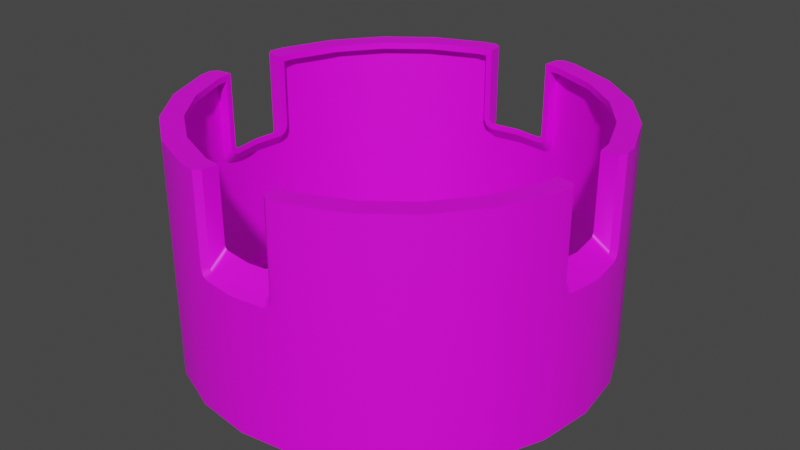 # Source: stage3interstage.blend  (saved by Blender 3.3.6; exported with 4.5.12 LTS)
import bpy
from mathutils import Matrix  # noqa: F401  (used for matrix-valued properties, if any)

bpy.ops.wm.read_factory_settings(use_empty=True)
scene = bpy.context.scene
scene.name = 'Scene'

# ---- collections
col_collection = bpy.data.collections.new('Collection'); scene.collection.children.link(col_collection)

# ---- images (referenced by path relative to the original .blend; pixels are not part of the script)
import os
ASSET_DIR = os.environ.get("B2B_ASSET_DIR", "")  # directory of the original .blend (textures are referenced by path, not embedded)
HERE = os.path.dirname(os.path.abspath(__file__))  # packed textures are extracted next to this script under _unpacked/

def load_image(name, relpath, width, height, colorspace="sRGB"):
    """Load a texture the original file referenced (path relative to the .blend, or extracted next to this script)."""
    p = next((c for c in (os.path.join(HERE, relpath), os.path.join(ASSET_DIR, relpath)) if relpath and os.path.exists(c)), "")
    if p:
        img = bpy.data.images.load(p, check_existing=True)
        img.name = name
    else:  # same state as the original file: an image datablock whose file is absent (Cycles renders it pink)
        img = bpy.data.images.new(name, width, height)
        img.source = "FILE"
        img.filepath = "//" + (relpath or name)
    img.colorspace_settings.name = colorspace
    return img
img_a1_psd = load_image('a1.psd', 'a1.psd', 1024, 1024, 'sRGB')

# ---- materials (node trees are filled in below, after node groups)
mat_m = bpy.data.materials.new('m')
mat_m.roughness = 0.5

# ---- node groups
ng_auto_smooth = bpy.data.node_groups.new('Auto Smooth', 'GeometryNodeTree')
_s = ng_auto_smooth.interface.new_socket(name='Geometry', in_out='OUTPUT', socket_type='NodeSocketGeometry')
_s = ng_auto_smooth.interface.new_socket(name='Geometry', in_out='INPUT', socket_type='NodeSocketGeometry')
_s = ng_auto_smooth.interface.new_socket(name='Angle', in_out='INPUT', socket_type='NodeSocketFloat')
_s.subtype = 'ANGLE'
_s.min_value = 0.0
_s.max_value = 3.142
ng_auto_smooth.is_modifier = True
_N = ng_auto_smooth.nodes; _L = ng_auto_smooth.links
n0 = _N.new('NodeGroupOutput'); n0.name = 'Group Output'; n0.location = (480, -100)
n1 = _N.new('NodeGroupInput'); n1.name = 'Group Input'; n1.location = (-420, -300)
n2 = _N.new('NodeGroupInput'); n2.name = 'Group Input.001'; n2.location = (-60, -100)
n3 = _N.new('GeometryNodeSetShadeSmooth'); n3.name = 'Set Shade Smooth'; n3.location = (120, -100)
n3.domain = 'EDGE'
n4 = _N.new('GeometryNodeSetShadeSmooth'); n4.name = 'Set Shade Smooth.001'; n4.location = (300, -100)
n5 = _N.new('GeometryNodeInputMeshEdgeAngle'); n5.name = 'Edge Angle'; n5.location = (-420, -220)
n6 = _N.new('GeometryNodeInputEdgeSmooth'); n6.name = 'Is Edge Smooth'; n6.location = (-60, -160)
n7 = _N.new('GeometryNodeInputShadeSmooth'); n7.name = 'Is Face Smooth'; n7.location = (-240, -340)
n8 = _N.new('FunctionNodeBooleanMath'); n8.name = 'Boolean Math'; n8.location = (-60, -220)
n9 = _N.new('FunctionNodeCompare'); n9.name = 'Compare'; n9.location = (-240, -180)
n9.operation = 'LESS_EQUAL'
_L.new(n5.outputs[0], n9.inputs[0])
_L.new(n4.outputs[0], n0.inputs[0])
_L.new(n1.outputs[1], n9.inputs[1])
_L.new(n9.outputs[0], n8.inputs[0])
_L.new(n7.outputs[0], n8.inputs[1])
_L.new(n2.outputs[0], n3.inputs[0])
_L.new(n6.outputs[0], n3.inputs[1])
_L.new(n3.outputs[0], n4.inputs[0])
_L.new(n8.outputs[0], n3.inputs[2])
n0.is_active_output = True

# ---- material node trees
mat_m.use_nodes = True; mat_m.node_tree.nodes.clear()
_N = mat_m.node_tree.nodes; _L = mat_m.node_tree.links
n0 = _N.new('ShaderNodeBsdfPrincipled'); n0.name = 'Principled BSDF'; n0.location = (10, 300)
n0.distribution = 'GGX'
n0.subsurface_method = 'RANDOM_WALK_SKIN'
n0.inputs[3].default_value = 1.45
n0.inputs[27].default_value = (0.0, 0.0, 0.0, 1.0)
n0.inputs[28].default_value = 1.0
n1 = _N.new('ShaderNodeOutputMaterial'); n1.name = 'Material Output'; n1.location = (300, 300)
n2 = _N.new('ShaderNodeNormalMap'); n2.name = 'Normal Map'; n2.location = (-300, -300)
n2.label = 'Normal/Map'
n2.inputs[0].default_value = 0.0
n3 = _N.new('ShaderNodeTexImage'); n3.name = 'Image Texture'; n3.location = (-300, 600)
n3.image = img_a1_psd
_L.new(n0.outputs[0], n1.inputs[0])
_L.new(n2.outputs[0], n0.inputs[5])
_L.new(n3.outputs[0], n0.inputs[0])
n1.is_active_output = True

# ---- world
world_world = bpy.data.worlds.new('World'); scene.world = world_world
world_world.use_nodes = True; world_world.node_tree.nodes.clear()
_N = world_world.node_tree.nodes; _L = world_world.node_tree.links
n0 = _N.new('ShaderNodeOutputWorld'); n0.name = 'World Output'; n0.location = (300, 300)
n1 = _N.new('ShaderNodeBackground'); n1.name = 'Background'; n1.location = (10, 300)
n1.inputs[0].default_value = (0.05088, 0.05088, 0.05088, 1.0)
_L.new(n1.outputs[0], n0.inputs[0])
n0.is_active_output = True
world_world.color = (0.05088, 0.05088, 0.05088)
world_world.use_sun_shadow = False
world_world.sun_shadow_jitter_overblur = 0.0

# ---- meshes
me_cylinder = bpy.data.meshes.new('Cylinder')
me_cylinder.from_pydata([(0.7947, 0.7947, -0.65), (0.8839, -0.8839, -0.6875), (1.028, -0.5937, 0.65), (1.028, -0.5938, -0.65), (1.147, -0.3073, 0.65), (1.147, -0.3073, -0.65), (1.086, 0.2909, 0.65), (1.086, 0.2909, -0.65), (0.9733, 0.562, 0.65), (0.9733, 0.562, -0.65), (0.7947, 0.7947, 0.65), (0.9733, -0.562, 0.65), (0.9733, -0.562, -0.65), (1.086, -0.2909, 0.65), (1.086, -0.2909, -0.65), (1.124, -1.907e-07, -0.65), (1.207, 0.3235, 0.6875), (1.207, 0.3235, -0.6875), (1.083, 0.625, 0.6875), (1.083, 0.625, -0.6875), (0.8839, 0.8839, 0.6875), (0.8839, 0.8839, -0.6875), (1.083, -0.625, 0.6875), (1.083, -0.625, -0.6875), (1.207, -0.3235, 0.6875), (1.207, -0.3235, -0.6875), (1.25, -2.086e-07, -0.6875), (1.086, 0.2909, 0.6875), (1.086, 0.2909, -0.6875), (0.9733, 0.562, 0.6875), (0.9733, 0.562, -0.6875), (0.7947, 0.7947, -0.6875), (0.7947, -0.7947, 0.6875), (0.9733, -0.562, 0.6875), (0.9733, -0.562, -0.6875), (1.086, -0.2909, 0.6875), (1.086, -0.2909, -0.6875), (1.124, -2.086e-07, -0.6875), (0.8397, 0.8397, -0.65), (1.028, 0.5937, -0.65), (1.028, 0.5938, 0.65), (1.147, 0.3073, -0.65), (1.147, 0.3073, 0.65), (1.218, -0.2426, 0.6875), (1.225, -0.193, 0.1125), (1.083, 0.625, -2.98e-07), (1.207, 0.3235, -1.543e-07), (1.22, 0.2281, 0.1271), (1.191, -0.2055, 0.6875), (1.191, 0.2055, 0.6875), (1.218, 0.2426, 0.6875), (1.25, 1.729e-07, 0.1125), (1.218, 1.878e-07, 0.1437), (1.191, -0.2055, 0.1687), (1.218, -0.2426, 0.1625), (1.195, -0.1807, 0.1438), (1.192, -0.1983, 0.1511), (1.22, -0.2281, 0.1271), (1.195, 0.1807, 0.1437), (1.225, 0.193, 0.1125), (1.191, 0.2055, 0.1687), (1.218, 0.2426, 0.1625), (1.192, 0.1983, 0.1511), (1.083, -0.625, 2.98e-07), (1.207, -0.3235, 1.543e-07), (1.25, 1.192e-07, -5.684e-14), (1.102, 0.1685, 0.2199), (1.098, -0.1933, 0.2449), (1.124, -1.907e-07, 0.2199), (1.098, 0.1933, 0.2449), (1.186, -1.907e-07, -0.65), (1.147, 0.3073, -1.788e-07), (1.028, -0.5937, 2.98e-07), (1.147, -0.3073, 1.788e-07), (0.8397, 0.8397, -3.576e-07), (1.028, 0.5938, -2.98e-07), (1.186, -1.907e-07, -1.788e-07), (1.099, 0.186, 0.2273), (1.098, 0.1933, 0.6875), (1.102, -0.1685, 0.2199), (1.099, -0.186, 0.2273), (1.098, -0.1933, 0.6875), (1.094, -0.2305, 0.65), (1.094, -0.2298, 0.2376), (1.096, -0.2123, 0.2007), (1.101, -0.1757, 0.1832), (1.094, 0.2298, 0.2376), (1.124, -2.24e-07, 0.1824), (1.101, 0.1757, 0.1832), (1.096, 0.2123, 0.2007), (1.094, 0.2305, 0.65), (1.156, -0.238, 0.1614), (1.163, 0.1839, 0.107), (1.156, 0.238, 0.1614), (1.158, 0.2205, 0.1245), (1.158, -0.2205, 0.1245), (1.163, -0.1839, 0.107), (1.186, -1.907e-07, 0.1063), (1.155, 0.2386, 0.65), (1.155, -0.2386, 0.65), (0.8397, -0.8397, 0.65), (0.8839, -0.8839, 4.215e-07), (-0.8397, -0.8397, 0.65), (-1.028, 0.5937, 0.65), (-1.028, 0.5938, -0.65), (-1.147, 0.3073, 0.65), (-1.147, 0.3073, -0.65), (-1.086, -0.2909, 0.65), (-1.086, -0.2909, -0.65), (-0.9733, -0.562, 0.65), (-0.9733, -0.562, -0.65), (-0.7947, -0.7947, 0.65), (-0.9733, 0.562, 0.65), (-0.9733, 0.562, -0.65), (-1.086, 0.2909, 0.65), (-1.086, 0.2909, -0.65), (-1.124, 9.248e-08, -0.65), (-1.207, -0.3235, 0.6875), (-1.207, -0.3235, -0.6875), (-1.083, -0.625, 0.6875), (-1.083, -0.625, -0.6875), (-0.8839, -0.8839, 0.6875), (-1.083, 0.625, 0.6875), (-1.083, 0.625, -0.6875), (-1.207, 0.3235, 0.6875), (-1.207, 0.3235, -0.6875), (-1.25, 9.934e-08, -0.6875), (-1.086, -0.2909, 0.6875), (-1.086, -0.2909, -0.6875), (-0.9733, -0.562, 0.6875), (-0.9733, -0.562, -0.6875), (-0.7947, -0.7947, 0.6875), (-0.7947, 0.7947, -0.6875), (-0.9733, 0.562, 0.6875), (-0.9733, 0.562, -0.6875), (-1.086, 0.2909, 0.6875), (-1.086, 0.2909, -0.6875), (-1.124, 1.104e-07, -0.6875), (-0.8397, -0.8397, -0.65), (-1.028, -0.5937, -0.65), (-1.028, -0.5938, 0.65), (-1.147, -0.3073, -0.65), (-1.147, -0.3073, 0.65), (-1.218, 0.2426, 0.6875), (-0.8839, -0.8839, -4.215e-07), (-1.225, 0.193, 0.1125), (-1.083, -0.625, -2.98e-07), (-1.207, -0.3235, -1.543e-07), (-1.22, -0.2281, 0.1271), (-1.191, 0.2055, 0.6875), (-1.191, -0.2055, 0.6875), (-1.218, -0.2426, 0.6875), (-1.25, -2.821e-07, 0.1125), (-1.218, -2.943e-07, 0.1437), (-1.191, 0.2055, 0.1687), (-1.218, 0.2426, 0.1625), (-1.195, 0.1807, 0.1438), (-1.192, 0.1983, 0.1511), (-1.22, 0.2281, 0.1271), (-1.195, -0.1807, 0.1437), (-1.225, -0.193, 0.1125), (-1.191, -0.2055, 0.1687), (-1.218, -0.2426, 0.1625), (-1.192, -0.1983, 0.1511), (-1.083, 0.625, 2.98e-07), (-1.207, 0.3235, 1.543e-07), (-1.25, -2.285e-07, -5.684e-14), (-1.102, -0.1685, 0.2199), (-1.098, 0.1933, 0.2449), (-1.124, 9.248e-08, 0.2199), (-1.098, -0.1933, 0.2449), (-1.186, 8.701e-08, -0.65), (-1.147, -0.3073, -1.788e-07), (-1.028, 0.5937, 2.98e-07), (-1.147, 0.3073, 1.788e-07), (-1.028, -0.5938, -2.98e-07), (-1.186, 8.701e-08, -1.788e-07), (-1.099, -0.186, 0.2273), (-1.098, -0.1933, 0.6875), (-1.102, 0.1685, 0.2199), (-1.099, 0.186, 0.2273), (-1.098, 0.1933, 0.6875), (-1.094, 0.2305, 0.65), (-1.094, 0.2298, 0.2376), (-1.096, 0.2123, 0.2007), (-1.101, 0.1757, 0.1832), (-1.094, -0.2298, 0.2376), (-1.124, 1.258e-07, 0.1824), (-1.101, -0.1757, 0.1832), (-1.096, -0.2123, 0.2007), (-1.094, -0.2305, 0.65), (-1.156, 0.238, 0.1614), (-1.163, -0.1839, 0.107), (-1.156, -0.238, 0.1614), (-1.158, -0.2205, 0.1245), (-1.158, 0.2205, 0.1245), (-1.163, 0.1839, 0.107), (-1.186, 8.701e-08, 0.1063), (-1.155, -0.2386, 0.65), (-1.155, 0.2386, 0.65), (-0.8397, 0.8397, 0.65), (-0.8839, 0.8839, 4.215e-07), (-0.7947, 0.7947, -0.65), (0.5937, 1.028, 0.65), (0.5938, 1.028, -0.65), (0.3073, 1.147, 0.65), (0.3073, 1.147, -0.65), (-0.2909, 1.086, 0.65), (-0.2909, 1.086, -0.65), (-0.562, 0.9733, 0.65), (-0.562, 0.9733, -0.65), (-0.7947, 0.7947, 0.65), (0.562, 0.9733, 0.65), (0.562, 0.9733, -0.65), (0.2909, 1.086, 0.65), (0.2909, 1.086, -0.65), (1.192e-07, 1.124, -0.65), (-0.3235, 1.207, 0.6875), (-0.3235, 1.207, -0.6875), (-0.625, 1.083, 0.6875), (-0.625, 1.083, -0.6875), (-0.8839, 0.8839, 0.6875), (-0.8839, 0.8839, -0.6875), (0.625, 1.083, 0.6875), (0.625, 1.083, -0.6875), (0.3235, 1.207, 0.6875), (0.3235, 1.207, -0.6875), (1.192e-07, 1.25, -0.6875), (-0.2909, 1.086, 0.6875), (-0.2909, 1.086, -0.6875), (-0.562, 0.9733, 0.6875), (-0.562, 0.9733, -0.6875), (-0.7947, 0.7947, 0.6875), (0.7947, 0.7947, 0.6875), (0.562, 0.9733, 0.6875), (0.562, 0.9733, -0.6875), (0.2909, 1.086, 0.6875), (0.2909, 1.086, -0.6875), (1.192e-07, 1.124, -0.6875), (-0.8397, 0.8397, -0.65), (-0.5937, 1.028, -0.65), (-0.5938, 1.028, 0.65), (-0.3073, 1.147, -0.65), (-0.3073, 1.147, 0.65), (0.2426, 1.218, 0.6875), (0.193, 1.225, 0.1125), (-0.625, 1.083, -2.98e-07), (-0.3235, 1.207, -1.543e-07), (-0.2281, 1.22, 0.1271), (0.2055, 1.191, 0.6875), (-0.2055, 1.191, 0.6875), (-0.2426, 1.218, 0.6875), (-2.384e-07, 1.25, 0.1125), (-2.384e-07, 1.218, 0.1437), (0.2055, 1.191, 0.1687), (0.2426, 1.218, 0.1625), (0.1807, 1.195, 0.1438), (0.1983, 1.192, 0.1511), (0.2281, 1.22, 0.1271), (-0.1807, 1.195, 0.1437), (-0.193, 1.225, 0.1125), (-0.2055, 1.191, 0.1687), (-0.2426, 1.218, 0.1625), (-0.1983, 1.192, 0.1511), (0.625, 1.083, 2.98e-07), (0.3235, 1.207, 1.543e-07), (-1.192e-07, 1.25, -5.684e-14), (-0.1685, 1.102, 0.2199), (0.1933, 1.098, 0.2449), (1.192e-07, 1.124, 0.2199), (-0.1933, 1.098, 0.2449), (1.192e-07, 1.186, -0.65), (-0.3073, 1.147, -1.788e-07), (0.5937, 1.028, 2.98e-07), (0.3073, 1.147, 1.788e-07), (-0.8397, 0.8397, -3.576e-07), (-0.5938, 1.028, -2.98e-07), (1.192e-07, 1.186, -1.788e-07), (-0.186, 1.099, 0.2273), (-0.1933, 1.098, 0.6875), (0.1685, 1.102, 0.2199), (0.186, 1.099, 0.2273), (0.1933, 1.098, 0.6875), (0.2305, 1.094, 0.65), (0.2298, 1.094, 0.2376), (0.2123, 1.096, 0.2007), (0.1757, 1.101, 0.1832), (-0.2298, 1.094, 0.2376), (1.192e-07, 1.124, 0.1824), (-0.1757, 1.101, 0.1832), (-0.2123, 1.096, 0.2007), (-0.2305, 1.094, 0.65), (0.238, 1.156, 0.1614), (-0.1839, 1.163, 0.107), (-0.238, 1.156, 0.1614), (-0.2205, 1.158, 0.1245), (0.2205, 1.158, 0.1245), (0.1839, 1.163, 0.107), (1.192e-07, 1.186, 0.1063), (-0.2386, 1.155, 0.65), (0.2386, 1.155, 0.65), (0.8397, 0.8397, 0.65), (0.8839, 0.8839, 4.215e-07), (0.7947, -0.7947, -0.65), (-0.8839, -0.8839, -0.6875), (-0.5937, -1.028, 0.65), (-0.5937, -1.028, -0.65), (-0.3073, -1.147, 0.65), (-0.3073, -1.147, -0.65), (0.2909, -1.086, 0.65), (0.2909, -1.086, -0.65), (0.562, -0.9733, 0.65), (0.562, -0.9733, -0.65), (0.7947, -0.7947, 0.65), (-0.7947, -0.7947, -0.65), (-0.562, -0.9733, 0.65), (-0.562, -0.9733, -0.65), (-0.2909, -1.086, 0.65), (-0.2909, -1.086, -0.65), (0.0, -1.124, -0.65), (0.3235, -1.207, 0.6875), (0.3235, -1.207, -0.6875), (0.625, -1.083, 0.6875), (0.625, -1.083, -0.6875), (0.8839, -0.8839, 0.6875), (-0.625, -1.083, 0.6875), (-0.625, -1.083, -0.6875), (-0.3235, -1.207, 0.6875), (-0.3235, -1.207, -0.6875), (0.0, -1.25, -0.6875), (0.2909, -1.086, 0.6875), (0.2909, -1.086, -0.6875), (0.562, -0.9733, 0.6875), (0.562, -0.9733, -0.6875), (0.7947, -0.7947, -0.6875), (-0.7947, -0.7947, -0.6875), (-0.562, -0.9733, 0.6875), (-0.562, -0.9733, -0.6875), (-0.2909, -1.086, 0.6875), (-0.2909, -1.086, -0.6875), (-1.192e-07, -1.124, -0.6875), (0.8397, -0.8397, -0.65), (0.5938, -1.028, -0.65), (0.5938, -1.028, 0.65), (0.3073, -1.147, -0.65), (0.3073, -1.147, 0.65), (-0.2426, -1.218, 0.6875), (-0.193, -1.225, 0.1125), (0.625, -1.083, -2.98e-07), (0.3235, -1.207, -1.543e-07), (0.2281, -1.22, 0.1271), (-0.2055, -1.191, 0.6875), (0.2055, -1.191, 0.6875), (0.2426, -1.218, 0.6875), (3.576e-07, -1.25, 0.1125), (3.576e-07, -1.218, 0.1437), (-0.2055, -1.191, 0.1687), (-0.2426, -1.218, 0.1625), (-0.1807, -1.195, 0.1438), (-0.1983, -1.192, 0.1511), (-0.2281, -1.22, 0.1271), (0.1807, -1.195, 0.1437), (0.193, -1.225, 0.1125), (0.2055, -1.191, 0.1687), (0.2426, -1.218, 0.1625), (0.1983, -1.192, 0.1511), (-0.625, -1.083, 2.98e-07), (-0.3235, -1.207, 1.543e-07), (2.384e-07, -1.25, -5.684e-14), (0.1685, -1.102, 0.2376), (-0.1933, -1.098, 0.2626), (0.0, -1.124, 0.2376), (0.1933, -1.098, 0.2626), (0.0, -1.186, -0.65), (0.3073, -1.147, -1.788e-07), (-0.5937, -1.028, 2.98e-07), (-0.3073, -1.147, 1.788e-07), (0.8397, -0.8397, -3.576e-07), (0.5938, -1.028, -2.98e-07), (0.0, -1.186, -1.788e-07), (0.186, -1.099, 0.2449), (0.1933, -1.098, 0.6875), (-0.1685, -1.102, 0.2376), (-0.186, -1.099, 0.2449), (-0.1933, -1.098, 0.6875), (-0.2305, -1.094, 0.65), (-0.2298, -1.094, 0.2552), (-0.2123, -1.096, 0.2184), (-0.1757, -1.101, 0.2008), (0.2298, -1.094, 0.2552), (-1.192e-07, -1.124, 0.2001), (0.1757, -1.101, 0.2008), (0.2123, -1.096, 0.2184), (0.2305, -1.094, 0.65), (-0.238, -1.156, 0.1614), (0.1839, -1.163, 0.107), (0.238, -1.156, 0.1614), (0.2205, -1.158, 0.1245), (-0.2205, -1.158, 0.1245), (-0.1839, -1.163, 0.107), (0.0, -1.186, 0.1063), (0.2386, -1.155, 0.65), (-0.2386, -1.155, 0.65), (-0.8397, -0.8397, 3.576e-07)], [], [(72, 73, 5, 3), (377, 72, 3, 341), (75, 74, 38, 39), (11, 13, 4, 2), (8, 10, 301, 40), (14, 12, 3, 5), (0, 9, 39, 38), (313, 11, 2, 100), (6, 8, 40, 42), (12, 303, 341, 3), (9, 7, 41, 39), (71, 75, 39, 41), (32, 33, 11, 313), (27, 29, 8, 6), (34, 334, 303, 12), (30, 28, 7, 9), (33, 35, 13, 11), (29, 233, 10, 8), (36, 34, 12, 14), (31, 30, 9, 0), (37, 36, 14, 15), (37, 28, 17, 26), (29, 27, 16, 18), (28, 30, 19, 17), (233, 29, 18, 20), (30, 31, 21, 19), (33, 32, 324, 22), (334, 34, 23, 1), (35, 33, 22, 24), (34, 36, 25, 23), (36, 37, 26, 25), (45, 18, 16, 46), (28, 37, 15, 7), (302, 20, 18, 45), (63, 22, 324, 101), (64, 24, 22, 63), (23, 63, 101, 1), (51, 65, 46, 16, 50, 61, 47, 59), (64, 65, 51, 44, 57, 54, 43, 24), (25, 64, 63, 23), (66, 58, 62, 77), (60, 49, 78, 69), (56, 53, 54, 57), (55, 56, 57, 44), (62, 58, 59, 47), (60, 62, 47, 61), (53, 48, 43, 54), (52, 55, 44, 51), (49, 60, 61, 50), (58, 52, 51, 59), (79, 55, 52, 68), (21, 302, 45, 19), (19, 45, 46, 17), (26, 65, 64, 25), (17, 46, 65, 26), (77, 62, 60, 69), (80, 56, 55, 79), (67, 53, 56, 80), (68, 52, 58, 66), (67, 81, 48, 53), (15, 14, 5, 70), (15, 70, 41, 7), (42, 40, 75, 71), (40, 301, 74, 75), (100, 2, 72, 377), (2, 4, 73, 72), (70, 76, 71, 41), (73, 76, 70, 5), (97, 87, 88, 92), (93, 86, 90, 98), (92, 88, 89, 94), (91, 83, 84, 95), (84, 85, 96, 95), (94, 89, 86, 93), (85, 87, 97, 96), (68, 66, 88, 87), (67, 80, 84, 83), (81, 67, 83, 82), (66, 77, 89, 88), (77, 69, 86, 89), (80, 79, 85, 84), (69, 78, 90, 86), (79, 68, 87, 85), (91, 99, 82, 83), (76, 73, 95, 96, 97), (71, 76, 97, 92, 94), (93, 98, 42, 71, 94), (95, 73, 4, 99, 91), (42, 98, 90, 6), (4, 13, 82, 99), (13, 35, 81, 82), (6, 90, 78, 27), (49, 50, 16, 27, 78), (35, 24, 43, 48, 81), (173, 174, 106, 104), (275, 173, 104, 239), (175, 403, 138, 139), (112, 114, 105, 103), (109, 111, 102, 140), (115, 113, 104, 106), (314, 110, 139, 138), (211, 112, 103, 200), (107, 109, 140, 142), (113, 202, 239, 104), (110, 108, 141, 139), (172, 175, 139, 141), (232, 133, 112, 211), (127, 129, 109, 107), (134, 132, 202, 113), (130, 128, 108, 110), (133, 135, 114, 112), (129, 131, 111, 109), (136, 134, 113, 115), (335, 130, 110, 314), (137, 136, 115, 116), (137, 128, 118, 126), (129, 127, 117, 119), (128, 130, 120, 118), (131, 129, 119, 121), (130, 335, 304, 120), (133, 232, 221, 122), (132, 134, 123, 222), (135, 133, 122, 124), (134, 136, 125, 123), (136, 137, 126, 125), (146, 119, 117, 147), (128, 137, 116, 108), (144, 121, 119, 146), (164, 122, 221, 201), (165, 124, 122, 164), (123, 164, 201, 222), (152, 166, 147, 117, 151, 162, 148, 160), (165, 166, 152, 145, 158, 155, 143, 124), (125, 165, 164, 123), (167, 159, 163, 177), (161, 150, 178, 170), (157, 154, 155, 158), (156, 157, 158, 145), (163, 159, 160, 148), (161, 163, 148, 162), (154, 149, 143, 155), (153, 156, 145, 152), (150, 161, 162, 151), (159, 153, 152, 160), (179, 156, 153, 169), (304, 144, 146, 120), (120, 146, 147, 118), (126, 166, 165, 125), (118, 147, 166, 126), (177, 163, 161, 170), (180, 157, 156, 179), (168, 154, 157, 180), (169, 153, 159, 167), (168, 181, 149, 154), (116, 115, 106, 171), (116, 171, 141, 108), (142, 140, 175, 172), (140, 102, 403, 175), (200, 103, 173, 275), (103, 105, 174, 173), (171, 176, 172, 141), (174, 176, 171, 106), (197, 187, 188, 192), (193, 186, 190, 198), (192, 188, 189, 194), (191, 183, 184, 195), (184, 185, 196, 195), (194, 189, 186, 193), (185, 187, 197, 196), (169, 167, 188, 187), (168, 180, 184, 183), (181, 168, 183, 182), (167, 177, 189, 188), (177, 170, 186, 189), (180, 179, 185, 184), (170, 178, 190, 186), (179, 169, 187, 185), (191, 199, 182, 183), (176, 174, 195, 196, 197), (172, 176, 197, 192, 194), (193, 198, 142, 172, 194), (195, 174, 105, 199, 191), (142, 198, 190, 107), (105, 114, 182, 199), (114, 135, 181, 182), (107, 190, 178, 127), (150, 151, 117, 127, 178), (135, 124, 143, 149, 181), (273, 274, 206, 204), (74, 273, 204, 38), (276, 275, 239, 240), (212, 214, 205, 203), (209, 211, 200, 241), (215, 213, 204, 206), (202, 210, 240, 239), (10, 212, 203, 301), (207, 209, 241, 243), (213, 0, 38, 204), (210, 208, 242, 240), (272, 276, 240, 242), (233, 234, 212, 10), (228, 230, 209, 207), (235, 31, 0, 213), (231, 229, 208, 210), (234, 236, 214, 212), (230, 232, 211, 209), (237, 235, 213, 215), (132, 231, 210, 202), (238, 237, 215, 216), (238, 229, 218, 227), (230, 228, 217, 219), (229, 231, 220, 218), (232, 230, 219, 221), (231, 132, 222, 220), (234, 233, 20, 223), (31, 235, 224, 21), (236, 234, 223, 225), (235, 237, 226, 224), (237, 238, 227, 226), (246, 219, 217, 247), (229, 238, 216, 208), (201, 221, 219, 246), (264, 223, 20, 302), (265, 225, 223, 264), (224, 264, 302, 21), (252, 266, 247, 217, 251, 262, 248, 260), (265, 266, 252, 245, 258, 255, 244, 225), (226, 265, 264, 224), (267, 259, 263, 278), (261, 250, 279, 270), (257, 254, 255, 258), (256, 257, 258, 245), (263, 259, 260, 248), (261, 263, 248, 262), (254, 249, 244, 255), (253, 256, 245, 252), (250, 261, 262, 251), (259, 253, 252, 260), (280, 256, 253, 269), (222, 201, 246, 220), (220, 246, 247, 218), (227, 266, 265, 226), (218, 247, 266, 227), (278, 263, 261, 270), (281, 257, 256, 280), (268, 254, 257, 281), (269, 253, 259, 267), (268, 282, 249, 254), (216, 215, 206, 271), (216, 271, 242, 208), (243, 241, 276, 272), (241, 200, 275, 276), (301, 203, 273, 74), (203, 205, 274, 273), (271, 277, 272, 242), (274, 277, 271, 206), (298, 288, 289, 293), (294, 287, 291, 299), (293, 289, 290, 295), (292, 284, 285, 296), (285, 286, 297, 296), (295, 290, 287, 294), (286, 288, 298, 297), (269, 267, 289, 288), (268, 281, 285, 284), (282, 268, 284, 283), (267, 278, 290, 289), (278, 270, 287, 290), (281, 280, 286, 285), (270, 279, 291, 287), (280, 269, 288, 286), (292, 300, 283, 284), (277, 274, 296, 297, 298), (272, 277, 298, 293, 295), (294, 299, 243, 272, 295), (296, 274, 205, 300, 292), (243, 299, 291, 207), (205, 214, 283, 300), (214, 236, 282, 283), (207, 291, 279, 228), (250, 251, 217, 228, 279), (236, 225, 244, 249, 282), (375, 376, 308, 306), (403, 375, 306, 138), (378, 377, 341, 342), (315, 317, 307, 305), (311, 313, 100, 343), (318, 316, 306, 308), (303, 312, 342, 341), (111, 315, 305, 102), (309, 311, 343, 345), (316, 314, 138, 306), (312, 310, 344, 342), (374, 378, 342, 344), (131, 336, 315, 111), (330, 332, 311, 309), (337, 335, 314, 316), (333, 331, 310, 312), (336, 338, 317, 315), (332, 32, 313, 311), (339, 337, 316, 318), (334, 333, 312, 303), (340, 339, 318, 319), (340, 331, 321, 329), (332, 330, 320, 322), (331, 333, 323, 321), (32, 332, 322, 324), (333, 334, 1, 323), (336, 131, 121, 325), (335, 337, 326, 304), (338, 336, 325, 327), (337, 339, 328, 326), (339, 340, 329, 328), (348, 322, 320, 349), (331, 340, 319, 310), (101, 324, 322, 348), (366, 325, 121, 144), (367, 327, 325, 366), (326, 366, 144, 304), (354, 368, 349, 320, 353, 364, 350, 362), (367, 368, 354, 347, 360, 357, 346, 327), (328, 367, 366, 326), (369, 361, 365, 380), (363, 352, 381, 372), (359, 356, 357, 360), (358, 359, 360, 347), (365, 361, 362, 350), (363, 365, 350, 364), (356, 351, 346, 357), (355, 358, 347, 354), (352, 363, 364, 353), (361, 355, 354, 362), (382, 358, 355, 371), (1, 101, 348, 323), (323, 348, 349, 321), (329, 368, 367, 328), (321, 349, 368, 329), (380, 365, 363, 372), (383, 359, 358, 382), (370, 356, 359, 383), (371, 355, 361, 369), (370, 384, 351, 356), (319, 318, 308, 373), (319, 373, 344, 310), (345, 343, 378, 374), (343, 100, 377, 378), (102, 305, 375, 403), (305, 307, 376, 375), (373, 379, 374, 344), (376, 379, 373, 308), (400, 390, 391, 395), (396, 389, 393, 401), (395, 391, 392, 397), (394, 386, 387, 398), (387, 388, 399, 398), (397, 392, 389, 396), (388, 390, 400, 399), (371, 369, 391, 390), (370, 383, 387, 386), (384, 370, 386, 385), (369, 380, 392, 391), (380, 372, 389, 392), (383, 382, 388, 387), (372, 381, 393, 389), (382, 371, 390, 388), (394, 402, 385, 386), (379, 376, 398, 399, 400), (374, 379, 400, 395, 397), (396, 401, 345, 374, 397), (398, 376, 307, 402, 394), (345, 401, 393, 309), (307, 317, 385, 402), (317, 338, 384, 385), (309, 393, 381, 330), (352, 353, 320, 330, 381), (338, 327, 346, 351, 384)])
me_cylinder.polygons.foreach_set('use_smooth', [True] * 376)
_k = set([(0, 9), (0, 213), (1, 23), (1, 323), (2, 4), (2, 100), (3, 5), (3, 341), (4, 99), (5, 70), (6, 8), (6, 90), (7, 9), (7, 15), (8, 10), (10, 212), (11, 13), (11, 313), (12, 14), (12, 303), (13, 82), (14, 15), (16, 18), (16, 50), (17, 19), (17, 26), (18, 20), (19, 21), (20, 223), (21, 224), (22, 24), (22, 324), (23, 25), (24, 43), (25, 26), (27, 29), (27, 78), (28, 30), (28, 37), (29, 233), (30, 31), (31, 235), (32, 33), (32, 332), (33, 35), (34, 36), (34, 334), (35, 81), (36, 37), (38, 39), (38, 204), (39, 41), (40, 42), (40, 301), (41, 70), (42, 98), (43, 48), (43, 54), (44, 51), (44, 57), (47, 59), (47, 61), (48, 53), (48, 81), (49, 50), (49, 60), (49, 78), (50, 61), (51, 59), (52, 55), (52, 58), (53, 56), (54, 57), (55, 56), (58, 62), (60, 62), (66, 68), (66, 77), (67, 80), (67, 81), (68, 79), (69, 77), (69, 78), (78, 90), (79, 80), (81, 82), (82, 83), (83, 84), (84, 85), (85, 87), (86, 89), (86, 90), (87, 88), (88, 89), (91, 95), (91, 99), (92, 94), (92, 97), (93, 94), (93, 98), (95, 96), (96, 97), (100, 343), (102, 140), (102, 305), (103, 105), (103, 200), (104, 106), (104, 239), (105, 199), (106, 171), (107, 109), (107, 190), (108, 110), (108, 116), (109, 111), (110, 314), (111, 315), (112, 114), (112, 211), (113, 115), (113, 202), (114, 182), (115, 116), (117, 119), (117, 151), (118, 120), (118, 126), (119, 121), (120, 304), (121, 325), (122, 124), (122, 221), (123, 125), (123, 222), (124, 143), (125, 126), (127, 129), (127, 178), (128, 130), (128, 137), (129, 131), (130, 335), (131, 336), (132, 134), (132, 231), (133, 135), (133, 232), (134, 136), (135, 181), (136, 137), (138, 139), (138, 306), (139, 141), (140, 142), (141, 171), (142, 198), (143, 149), (143, 155), (145, 152), (145, 158), (148, 160), (148, 162), (149, 154), (149, 181), (150, 151), (150, 161), (150, 178), (151, 162), (152, 160), (153, 156), (153, 159), (154, 157), (155, 158), (156, 157), (159, 163), (161, 163), (167, 169), (167, 177), (168, 180), (168, 181), (169, 179), (170, 177), (170, 178), (178, 190), (179, 180), (181, 182), (182, 183), (183, 184), (184, 185), (185, 187), (186, 189), (186, 190), (187, 188), (188, 189), (191, 195), (191, 199), (192, 194), (192, 197), (193, 194), (193, 198), (195, 196), (196, 197), (200, 241), (202, 210), (203, 205), (203, 301), (204, 206), (205, 300), (206, 271), (207, 209), (207, 291), (208, 210), (208, 216), (209, 211), (212, 214), (213, 215), (214, 283), (215, 216), (217, 219), (217, 251), (218, 220), (218, 227), (219, 221), (220, 222), (223, 225), (224, 226), (225, 244), (226, 227), (228, 230), (228, 279), (229, 231), (229, 238), (230, 232), (233, 234), (234, 236), (235, 237), (236, 282), (237, 238), (239, 240), (240, 242), (241, 243), (242, 271), (243, 299), (244, 249), (244, 255), (245, 252), (245, 258), (248, 260), (248, 262), (249, 254), (249, 282), (250, 251), (250, 261), (250, 279), (251, 262), (252, 260), (253, 256), (253, 259), (254, 257), (255, 258), (256, 257), (259, 263), (261, 263), (267, 269), (267, 278), (268, 281), (268, 282), (269, 280), (270, 278), (270, 279), (279, 291), (280, 281), (282, 283), (283, 284), (284, 285), (285, 286), (286, 288), (287, 290), (287, 291), (288, 289), (289, 290), (292, 296), (292, 300), (293, 295), (293, 298), (294, 295), (294, 299), (296, 297), (297, 298), (303, 312), (304, 326), (305, 307), (306, 308), (307, 402), (308, 373), (309, 311), (309, 393), (310, 312), (310, 319), (311, 313), (314, 316), (315, 317), (316, 318), (317, 385), (318, 319), (320, 322), (320, 353), (321, 323), (321, 329), (322, 324), (325, 327), (326, 328), (327, 346), (328, 329), (330, 332), (330, 381), (331, 333), (331, 340), (333, 334), (335, 337), (336, 338), (337, 339), (338, 384), (339, 340), (341, 342), (342, 344), (343, 345), (344, 373), (345, 401), (346, 351), (346, 357), (347, 354), (347, 360), (350, 362), (350, 364), (351, 356), (351, 384), (352, 353), (352, 363), (352, 381), (353, 364), (354, 362), (355, 358), (355, 361), (356, 359), (357, 360), (358, 359), (361, 365), (363, 365), (369, 371), (369, 380), (370, 383), (370, 384), (371, 382), (372, 380), (372, 381), (381, 393), (382, 383), (384, 385), (385, 386), (386, 387), (387, 388), (388, 390), (389, 392), (389, 393), (390, 391), (391, 392), (394, 398), (394, 402), (395, 397), (395, 400), (396, 397), (396, 401), (398, 399), (399, 400)])
me_cylinder.attributes.new('sharp_edge', 'BOOLEAN', 'EDGE').data.foreach_set('value', [ (min(e.vertices), max(e.vertices)) in _k for e in me_cylinder.edges])
_uv = me_cylinder.uv_layers.new(name='UVMap')
_uv.uv.foreach_set('vector', [0.06595, 0.06891, 0.09611, 0.06891, 0.09611, 0.00476, 0.06595, 0.00476, 0.03533, 0.06891, 0.06595, 0.06891, 0.06595, 0.00476, 0.03533, 0.00476, 0.06595, 0.06891, 0.03533, 0.06891, 0.03533, 0.00476, 0.06595, 0.00476, 0.2718, 0.1736, 0.3015, 0.1736, 0.3015, 0.1676, 0.2718, 0.1676, 0.2718, 0.1736, 0.2422, 0.1736, 0.2422, 0.1676, 0.2718, 0.1676, 0.3255, 0.1531, 0.2972, 0.1531, 0.2956, 0.1477, 0.3246, 0.1477, 0.4409, 0.1531, 0.4132, 0.1531, 0.4149, 0.1477, 0.4436, 0.1477, 0.2422, 0.1736, 0.2718, 0.1736, 0.2718, 0.1676, 0.2422, 0.1676, 0.3015, 0.1736, 0.2718, 0.1736, 0.2718, 0.1676, 0.3015, 0.1676, 0.2972, 0.1531, 0.2709, 0.1531, 0.268, 0.1477, 0.2956, 0.1477, 0.4132, 0.1531, 0.3837, 0.1531, 0.3846, 0.1477, 0.4149, 0.1477, 0.09611, 0.06891, 0.06595, 0.06891, 0.06595, 0.00476, 0.09611, 0.00476, 0.2422, 0.1773, 0.2718, 0.1773, 0.2718, 0.1736, 0.2422, 0.1736, 0.3015, 0.1773, 0.2718, 0.1773, 0.2718, 0.1736, 0.3015, 0.1736, 0.2982, 0.1566, 0.272, 0.1566, 0.2709, 0.1531, 0.2972, 0.1531, 0.4122, 0.1566, 0.3832, 0.1566, 0.3837, 0.1531, 0.4132, 0.1531, 0.2718, 0.1773, 0.3015, 0.1773, 0.3015, 0.1736, 0.2718, 0.1736, 0.2718, 0.1773, 0.2422, 0.1773, 0.2422, 0.1736, 0.2718, 0.1736, 0.326, 0.1566, 0.2982, 0.1566, 0.2972, 0.1531, 0.3255, 0.1531, 0.4397, 0.1566, 0.4122, 0.1566, 0.4132, 0.1531, 0.4409, 0.1531, 0.3543, 0.1566, 0.326, 0.1566, 0.3255, 0.1531, 0.3543, 0.1531, 0.4526, 0.07116, 0.4526, 0.04251, 0.4654, 0.0409, 0.4654, 0.07277, 0.4527, 0.04258, 0.4527, 0.07108, 0.4654, 0.07268, 0.4654, 0.04098, 0.4526, 0.07116, 0.4526, 0.04251, 0.4654, 0.0409, 0.4654, 0.07277, 0.4527, 0.07108, 0.4527, 0.04258, 0.4654, 0.04098, 0.4654, 0.07268, 0.4526, 0.07116, 0.4526, 0.04251, 0.4654, 0.0409, 0.4654, 0.07277, 0.4527, 0.04258, 0.4527, 0.07108, 0.4654, 0.07268, 0.4654, 0.04098, 0.4526, 0.07116, 0.4526, 0.04251, 0.4654, 0.0409, 0.4654, 0.07277, 0.4527, 0.07108, 0.4527, 0.04258, 0.4654, 0.04098, 0.4654, 0.07268, 0.4526, 0.07116, 0.4526, 0.04251, 0.4654, 0.0409, 0.4654, 0.07277, 0.4526, 0.07116, 0.4526, 0.04251, 0.4654, 0.0409, 0.4654, 0.07277, 0.2535, 0.07114, 0.2533, 0.1371, 0.2846, 0.1372, 0.2849, 0.07121, 0.3832, 0.1566, 0.3543, 0.1566, 0.3543, 0.1531, 0.3837, 0.1531, 0.2219, 0.07107, 0.2217, 0.137, 0.2533, 0.1371, 0.2535, 0.07114, 0.379, 0.07113, 0.3792, 0.1371, 0.4106, 0.137, 0.4104, 0.07105, 0.3476, 0.07121, 0.3479, 0.1372, 0.3792, 0.1371, 0.379, 0.07113, 0.3789, 0.004624, 0.379, 0.07113, 0.4104, 0.07105, 0.4103, 0.004576, 0.3162, 0.08151, 0.3162, 0.0711, 0.2849, 0.07121, 0.2846, 0.1372, 0.2922, 0.1372, 0.2929, 0.08745, 0.2944, 0.08386, 0.298, 0.08221, 0.3476, 0.07121, 0.3162, 0.0711, 0.3162, 0.08151, 0.3345, 0.08221, 0.338, 0.08387, 0.3396, 0.08745, 0.3403, 0.1372, 0.3479, 0.1372, 0.3476, 0.004646, 0.3476, 0.07121, 0.379, 0.07113, 0.3789, 0.004624, 0.06059, 0.1429, 0.06059, 0.154, 0.05831, 0.154, 0.05831, 0.1429, 0.05603, 0.154, 0.0195, 0.154, 0.0195, 0.1429, 0.05603, 0.1429, 0.3347, 0.08691, 0.3354, 0.08852, 0.3396, 0.08745, 0.338, 0.08387, 0.3332, 0.08623, 0.3347, 0.08691, 0.338, 0.08387, 0.3345, 0.08221, 0.2977, 0.08691, 0.2993, 0.08623, 0.298, 0.08221, 0.2944, 0.08386, 0.2971, 0.08852, 0.2977, 0.08691, 0.2944, 0.08386, 0.2929, 0.08745, 0.3354, 0.08852, 0.3359, 0.1373, 0.3403, 0.1372, 0.3396, 0.08745, 0.3162, 0.0857, 0.3332, 0.08623, 0.3345, 0.08221, 0.3162, 0.08151, 0.2966, 0.1373, 0.2971, 0.08852, 0.2929, 0.08745, 0.2922, 0.1372, 0.2993, 0.08623, 0.3162, 0.0857, 0.3162, 0.08151, 0.298, 0.08221, 0.08674, 0.1429, 0.08674, 0.154, 0.07366, 0.154, 0.07366, 0.1429, 0.222, 0.004567, 0.2219, 0.07107, 0.2535, 0.07114, 0.2536, 0.004613, 0.2536, 0.004613, 0.2535, 0.07114, 0.2849, 0.07121, 0.2849, 0.004644, 0.3162, 0.004643, 0.3162, 0.0711, 0.3476, 0.07121, 0.3476, 0.004646, 0.2849, 0.004644, 0.2849, 0.07121, 0.3162, 0.0711, 0.3162, 0.004643, 0.05831, 0.1429, 0.05831, 0.154, 0.05603, 0.154, 0.05603, 0.1429, 0.08902, 0.1429, 0.08902, 0.154, 0.08674, 0.154, 0.08674, 0.1429, 0.0913, 0.1429, 0.0913, 0.154, 0.08902, 0.154, 0.08902, 0.1429, 0.07366, 0.1429, 0.07366, 0.154, 0.06059, 0.154, 0.06059, 0.1429, 0.0913, 0.1429, 0.1278, 0.1429, 0.1278, 0.154, 0.0913, 0.154, 0.3543, 0.1531, 0.3255, 0.1531, 0.3246, 0.1477, 0.3542, 0.1477, 0.3543, 0.1531, 0.3542, 0.1477, 0.3846, 0.1477, 0.3837, 0.1531, 0.09611, 0.1321, 0.06595, 0.1321, 0.06595, 0.06891, 0.09611, 0.06891, 0.06595, 0.1321, 0.03533, 0.1321, 0.03533, 0.06891, 0.06595, 0.06891, 0.03533, 0.1321, 0.06595, 0.1321, 0.06595, 0.06891, 0.03533, 0.06891, 0.06595, 0.1321, 0.09611, 0.1321, 0.09611, 0.06891, 0.06595, 0.06891, 0.1263, 0.00476, 0.1263, 0.06891, 0.09611, 0.06891, 0.09611, 0.00476, 0.09611, 0.06891, 0.1263, 0.06891, 0.1263, 0.00476, 0.09611, 0.00476, 0.3813, 0.1676, 0.3813, 0.1736, 0.3638, 0.1736, 0.3638, 0.1676, 0.3577, 0.1676, 0.3577, 0.1736, 0.3088, 0.1736, 0.3088, 0.1676, 0.3638, 0.1676, 0.3638, 0.1736, 0.3607, 0.1736, 0.3607, 0.1676, 0.3577, 0.1676, 0.3577, 0.1736, 0.3607, 0.1736, 0.3607, 0.1676, 0.3607, 0.1736, 0.3638, 0.1736, 0.3638, 0.1676, 0.3607, 0.1676, 0.3607, 0.1676, 0.3607, 0.1736, 0.3577, 0.1736, 0.3577, 0.1676, 0.3638, 0.1736, 0.3813, 0.1736, 0.3813, 0.1676, 0.3638, 0.1676, 0.3813, 0.1773, 0.3638, 0.1773, 0.3638, 0.1736, 0.3813, 0.1736, 0.3577, 0.1773, 0.3607, 0.1773, 0.3607, 0.1736, 0.3577, 0.1736, 0.3088, 0.1773, 0.3577, 0.1773, 0.3577, 0.1736, 0.3088, 0.1736, 0.3638, 0.1773, 0.3607, 0.1773, 0.3607, 0.1736, 0.3638, 0.1736, 0.3607, 0.1773, 0.3577, 0.1773, 0.3577, 0.1736, 0.3607, 0.1736, 0.3607, 0.1773, 0.3638, 0.1773, 0.3638, 0.1736, 0.3607, 0.1736, 0.3577, 0.1773, 0.3088, 0.1773, 0.3088, 0.1736, 0.3577, 0.1736, 0.3638, 0.1773, 0.3813, 0.1773, 0.3813, 0.1736, 0.3638, 0.1736, 0.3577, 0.1676, 0.3088, 0.1676, 0.3088, 0.1736, 0.3577, 0.1736, 0.1263, 0.06891, 0.09611, 0.06891, 0.1046, 0.08103, 0.1082, 0.07932, 0.1263, 0.07925, 0.09611, 0.06891, 0.1263, 0.06891, 0.1263, 0.07925, 0.1082, 0.07932, 0.1046, 0.08103, 0.1029, 0.08461, 0.1028, 0.1321, 0.09611, 0.1321, 0.09611, 0.06891, 0.1046, 0.08103, 0.1046, 0.08103, 0.09611, 0.06891, 0.09611, 0.1321, 0.1028, 0.1321, 0.1029, 0.08461, 0.3015, 0.1676, 0.3088, 0.1676, 0.3088, 0.1736, 0.3015, 0.1736, 0.3015, 0.1676, 0.3015, 0.1736, 0.3088, 0.1736, 0.3088, 0.1676, 0.3015, 0.1736, 0.3015, 0.1773, 0.3088, 0.1773, 0.3088, 0.1736, 0.3015, 0.1736, 0.3088, 0.1736, 0.3088, 0.1773, 0.3015, 0.1773, 0.456, 0.08582, 0.4529, 0.08257, 0.4529, 0.0746, 0.4651, 0.07621, 0.4651, 0.08582, 0.4651, 0.07621, 0.4529, 0.0746, 0.4529, 0.08257, 0.456, 0.08582, 0.4651, 0.08582, 0.06595, 0.06891, 0.09611, 0.06891, 0.09611, 0.00476, 0.06595, 0.00476, 0.03533, 0.06891, 0.06595, 0.06891, 0.06595, 0.00476, 0.03533, 0.00476, 0.06595, 0.06891, 0.03533, 0.06891, 0.03533, 0.00476, 0.06595, 0.00476, 0.2718, 0.1736, 0.3015, 0.1736, 0.3015, 0.1676, 0.2718, 0.1676, 0.2718, 0.1736, 0.2422, 0.1736, 0.2422, 0.1676, 0.2718, 0.1676, 0.3255, 0.1531, 0.2972, 0.1531, 0.2956, 0.1477, 0.3246, 0.1477, 0.4409, 0.1531, 0.4132, 0.1531, 0.4149, 0.1477, 0.4436, 0.1477, 0.2422, 0.1736, 0.2718, 0.1736, 0.2718, 0.1676, 0.2422, 0.1676, 0.3015, 0.1736, 0.2718, 0.1736, 0.2718, 0.1676, 0.3015, 0.1676, 0.2972, 0.1531, 0.2709, 0.1531, 0.268, 0.1477, 0.2956, 0.1477, 0.4132, 0.1531, 0.3837, 0.1531, 0.3846, 0.1477, 0.4149, 0.1477, 0.09611, 0.06891, 0.06595, 0.06891, 0.06595, 0.00476, 0.09611, 0.00476, 0.2422, 0.1773, 0.2718, 0.1773, 0.2718, 0.1736, 0.2422, 0.1736, 0.3015, 0.1773, 0.2718, 0.1773, 0.2718, 0.1736, 0.3015, 0.1736, 0.2982, 0.1566, 0.272, 0.1566, 0.2709, 0.1531, 0.2972, 0.1531, 0.4122, 0.1566, 0.3832, 0.1566, 0.3837, 0.1531, 0.4132, 0.1531, 0.2718, 0.1773, 0.3015, 0.1773, 0.3015, 0.1736, 0.2718, 0.1736, 0.2718, 0.1773, 0.2422, 0.1773, 0.2422, 0.1736, 0.2718, 0.1736, 0.326, 0.1566, 0.2982, 0.1566, 0.2972, 0.1531, 0.3255, 0.1531, 0.4397, 0.1566, 0.4122, 0.1566, 0.4132, 0.1531, 0.4409, 0.1531, 0.3543, 0.1566, 0.326, 0.1566, 0.3255, 0.1531, 0.3543, 0.1531, 0.4526, 0.07116, 0.4526, 0.04251, 0.4654, 0.0409, 0.4654, 0.07277, 0.4527, 0.04258, 0.4527, 0.07108, 0.4654, 0.07268, 0.4654, 0.04098, 0.4526, 0.07116, 0.4526, 0.04251, 0.4654, 0.0409, 0.4654, 0.07277, 0.4527, 0.07108, 0.4527, 0.04258, 0.4654, 0.04098, 0.4654, 0.07268, 0.4526, 0.07116, 0.4526, 0.04251, 0.4654, 0.0409, 0.4654, 0.07277, 0.4527, 0.04258, 0.4527, 0.07108, 0.4654, 0.07268, 0.4654, 0.04098, 0.4526, 0.07116, 0.4526, 0.04251, 0.4654, 0.0409, 0.4654, 0.07277, 0.4527, 0.07108, 0.4527, 0.04258, 0.4654, 0.04098, 0.4654, 0.07268, 0.4526, 0.07116, 0.4526, 0.04251, 0.4654, 0.0409, 0.4654, 0.07277, 0.4526, 0.07116, 0.4526, 0.04251, 0.4654, 0.0409, 0.4654, 0.07277, 0.2535, 0.07114, 0.2533, 0.1371, 0.2846, 0.1372, 0.2849, 0.07121, 0.3832, 0.1566, 0.3543, 0.1566, 0.3543, 0.1531, 0.3837, 0.1531, 0.2219, 0.07107, 0.2217, 0.137, 0.2533, 0.1371, 0.2535, 0.07114, 0.379, 0.07113, 0.3792, 0.1371, 0.4106, 0.137, 0.4104, 0.07105, 0.3476, 0.07121, 0.3479, 0.1372, 0.3792, 0.1371, 0.379, 0.07113, 0.3789, 0.004624, 0.379, 0.07113, 0.4104, 0.07105, 0.4103, 0.004576, 0.3162, 0.08151, 0.3162, 0.0711, 0.2849, 0.07121, 0.2846, 0.1372, 0.2922, 0.1372, 0.2929, 0.08745, 0.2944, 0.08386, 0.298, 0.08221, 0.3476, 0.07121, 0.3162, 0.0711, 0.3162, 0.08151, 0.3345, 0.08221, 0.338, 0.08387, 0.3396, 0.08745, 0.3403, 0.1372, 0.3479, 0.1372, 0.3476, 0.004646, 0.3476, 0.07121, 0.379, 0.07113, 0.3789, 0.004624, 0.06059, 0.1429, 0.06059, 0.154, 0.05831, 0.154, 0.05831, 0.1429, 0.05603, 0.154, 0.0195, 0.154, 0.0195, 0.1429, 0.05603, 0.1429, 0.3347, 0.08691, 0.3354, 0.08852, 0.3396, 0.08745, 0.338, 0.08387, 0.3332, 0.08623, 0.3347, 0.08691, 0.338, 0.08387, 0.3345, 0.08221, 0.2977, 0.08691, 0.2993, 0.08623, 0.298, 0.08221, 0.2944, 0.08386, 0.2971, 0.08852, 0.2977, 0.08691, 0.2944, 0.08386, 0.2929, 0.08745, 0.3354, 0.08852, 0.3359, 0.1373, 0.3403, 0.1372, 0.3396, 0.08745, 0.3162, 0.0857, 0.3332, 0.08623, 0.3345, 0.08221, 0.3162, 0.08151, 0.2966, 0.1373, 0.2971, 0.08852, 0.2929, 0.08745, 0.2922, 0.1372, 0.2993, 0.08623, 0.3162, 0.0857, 0.3162, 0.08151, 0.298, 0.08221, 0.08674, 0.1429, 0.08674, 0.154, 0.07366, 0.154, 0.07366, 0.1429, 0.222, 0.004567, 0.2219, 0.07107, 0.2535, 0.07114, 0.2536, 0.004613, 0.2536, 0.004613, 0.2535, 0.07114, 0.2849, 0.07121, 0.2849, 0.004644, 0.3162, 0.004643, 0.3162, 0.0711, 0.3476, 0.07121, 0.3476, 0.004646, 0.2849, 0.004644, 0.2849, 0.07121, 0.3162, 0.0711, 0.3162, 0.004643, 0.05831, 0.1429, 0.05831, 0.154, 0.05603, 0.154, 0.05603, 0.1429, 0.08902, 0.1429, 0.08902, 0.154, 0.08674, 0.154, 0.08674, 0.1429, 0.0913, 0.1429, 0.0913, 0.154, 0.08902, 0.154, 0.08902, 0.1429, 0.07366, 0.1429, 0.07366, 0.154, 0.06059, 0.154, 0.06059, 0.1429, 0.0913, 0.1429, 0.1278, 0.1429, 0.1278, 0.154, 0.0913, 0.154, 0.3543, 0.1531, 0.3255, 0.1531, 0.3246, 0.1477, 0.3542, 0.1477, 0.3543, 0.1531, 0.3542, 0.1477, 0.3846, 0.1477, 0.3837, 0.1531, 0.09611, 0.1321, 0.06595, 0.1321, 0.06595, 0.06891, 0.09611, 0.06891, 0.06595, 0.1321, 0.03533, 0.1321, 0.03533, 0.06891, 0.06595, 0.06891, 0.03533, 0.1321, 0.06595, 0.1321, 0.06595, 0.06891, 0.03533, 0.06891, 0.06595, 0.1321, 0.09611, 0.1321, 0.09611, 0.06891, 0.06595, 0.06891, 0.1263, 0.00476, 0.1263, 0.06891, 0.09611, 0.06891, 0.09611, 0.00476, 0.09611, 0.06891, 0.1263, 0.06891, 0.1263, 0.00476, 0.09611, 0.00476, 0.3813, 0.1676, 0.3813, 0.1736, 0.3638, 0.1736, 0.3638, 0.1676, 0.3577, 0.1676, 0.3577, 0.1736, 0.3088, 0.1736, 0.3088, 0.1676, 0.3638, 0.1676, 0.3638, 0.1736, 0.3607, 0.1736, 0.3607, 0.1676, 0.3577, 0.1676, 0.3577, 0.1736, 0.3607, 0.1736, 0.3607, 0.1676, 0.3607, 0.1736, 0.3638, 0.1736, 0.3638, 0.1676, 0.3607, 0.1676, 0.3607, 0.1676, 0.3607, 0.1736, 0.3577, 0.1736, 0.3577, 0.1676, 0.3638, 0.1736, 0.3813, 0.1736, 0.3813, 0.1676, 0.3638, 0.1676, 0.3813, 0.1773, 0.3638, 0.1773, 0.3638, 0.1736, 0.3813, 0.1736, 0.3577, 0.1773, 0.3607, 0.1773, 0.3607, 0.1736, 0.3577, 0.1736, 0.3088, 0.1773, 0.3577, 0.1773, 0.3577, 0.1736, 0.3088, 0.1736, 0.3638, 0.1773, 0.3607, 0.1773, 0.3607, 0.1736, 0.3638, 0.1736, 0.3607, 0.1773, 0.3577, 0.1773, 0.3577, 0.1736, 0.3607, 0.1736, 0.3607, 0.1773, 0.3638, 0.1773, 0.3638, 0.1736, 0.3607, 0.1736, 0.3577, 0.1773, 0.3088, 0.1773, 0.3088, 0.1736, 0.3577, 0.1736, 0.3638, 0.1773, 0.3813, 0.1773, 0.3813, 0.1736, 0.3638, 0.1736, 0.3577, 0.1676, 0.3088, 0.1676, 0.3088, 0.1736, 0.3577, 0.1736, 0.1263, 0.06891, 0.09611, 0.06891, 0.1046, 0.08103, 0.1082, 0.07932, 0.1263, 0.07925, 0.09611, 0.06891, 0.1263, 0.06891, 0.1263, 0.07925, 0.1082, 0.07932, 0.1046, 0.08103, 0.1029, 0.08461, 0.1028, 0.1321, 0.09611, 0.1321, 0.09611, 0.06891, 0.1046, 0.08103, 0.1046, 0.08103, 0.09611, 0.06891, 0.09611, 0.1321, 0.1028, 0.1321, 0.1029, 0.08461, 0.3015, 0.1676, 0.3088, 0.1676, 0.3088, 0.1736, 0.3015, 0.1736, 0.3015, 0.1676, 0.3015, 0.1736, 0.3088, 0.1736, 0.3088, 0.1676, 0.3015, 0.1736, 0.3015, 0.1773, 0.3088, 0.1773, 0.3088, 0.1736, 0.3015, 0.1736, 0.3088, 0.1736, 0.3088, 0.1773, 0.3015, 0.1773, 0.456, 0.08582, 0.4529, 0.08257, 0.4529, 0.0746, 0.4651, 0.07621, 0.4651, 0.08582, 0.4651, 0.07621, 0.4529, 0.0746, 0.4529, 0.08257, 0.456, 0.08582, 0.4651, 0.08582, 0.06595, 0.06891, 0.09611, 0.06891, 0.09611, 0.00476, 0.06595, 0.00476, 0.03533, 0.06891, 0.06595, 0.06891, 0.06595, 0.00476, 0.03533, 0.00476, 0.06595, 0.06891, 0.03533, 0.06891, 0.03533, 0.00476, 0.06595, 0.00476, 0.2718, 0.1736, 0.3015, 0.1736, 0.3015, 0.1676, 0.2718, 0.1676, 0.2718, 0.1736, 0.2422, 0.1736, 0.2422, 0.1676, 0.2718, 0.1676, 0.3255, 0.1531, 0.2972, 0.1531, 0.2956, 0.1477, 0.3246, 0.1477, 0.4409, 0.1531, 0.4132, 0.1531, 0.4149, 0.1477, 0.4436, 0.1477, 0.2422, 0.1736, 0.2718, 0.1736, 0.2718, 0.1676, 0.2422, 0.1676, 0.3015, 0.1736, 0.2718, 0.1736, 0.2718, 0.1676, 0.3015, 0.1676, 0.2972, 0.1531, 0.2709, 0.1531, 0.268, 0.1477, 0.2956, 0.1477, 0.4132, 0.1531, 0.3837, 0.1531, 0.3846, 0.1477, 0.4149, 0.1477, 0.09611, 0.06891, 0.06595, 0.06891, 0.06595, 0.00476, 0.09611, 0.00476, 0.2422, 0.1773, 0.2718, 0.1773, 0.2718, 0.1736, 0.2422, 0.1736, 0.3015, 0.1773, 0.2718, 0.1773, 0.2718, 0.1736, 0.3015, 0.1736, 0.2982, 0.1566, 0.272, 0.1566, 0.2709, 0.1531, 0.2972, 0.1531, 0.4122, 0.1566, 0.3832, 0.1566, 0.3837, 0.1531, 0.4132, 0.1531, 0.2718, 0.1773, 0.3015, 0.1773, 0.3015, 0.1736, 0.2718, 0.1736, 0.2718, 0.1773, 0.2422, 0.1773, 0.2422, 0.1736, 0.2718, 0.1736, 0.326, 0.1566, 0.2982, 0.1566, 0.2972, 0.1531, 0.3255, 0.1531, 0.4397, 0.1566, 0.4122, 0.1566, 0.4132, 0.1531, 0.4409, 0.1531, 0.3543, 0.1566, 0.326, 0.1566, 0.3255, 0.1531, 0.3543, 0.1531, 0.4526, 0.07116, 0.4526, 0.04251, 0.4654, 0.0409, 0.4654, 0.07277, 0.4527, 0.04258, 0.4527, 0.07108, 0.4654, 0.07268, 0.4654, 0.04098, 0.4526, 0.07116, 0.4526, 0.04251, 0.4654, 0.0409, 0.4654, 0.07277, 0.4527, 0.07108, 0.4527, 0.04258, 0.4654, 0.04098, 0.4654, 0.07268, 0.4526, 0.07116, 0.4526, 0.04251, 0.4654, 0.0409, 0.4654, 0.07277, 0.4527, 0.04258, 0.4527, 0.07108, 0.4654, 0.07268, 0.4654, 0.04098, 0.4526, 0.07116, 0.4526, 0.04251, 0.4654, 0.0409, 0.4654, 0.07277, 0.4527, 0.07108, 0.4527, 0.04258, 0.4654, 0.04098, 0.4654, 0.07268, 0.4526, 0.07116, 0.4526, 0.04251, 0.4654, 0.0409, 0.4654, 0.07277, 0.4526, 0.07116, 0.4526, 0.04251, 0.4654, 0.0409, 0.4654, 0.07277, 0.2535, 0.07114, 0.2533, 0.1371, 0.2846, 0.1372, 0.2849, 0.07121, 0.3832, 0.1566, 0.3543, 0.1566, 0.3543, 0.1531, 0.3837, 0.1531, 0.2219, 0.07107, 0.2217, 0.137, 0.2533, 0.1371, 0.2535, 0.07114, 0.379, 0.07113, 0.3792, 0.1371, 0.4106, 0.137, 0.4104, 0.07105, 0.3476, 0.07121, 0.3479, 0.1372, 0.3792, 0.1371, 0.379, 0.07113, 0.3789, 0.004624, 0.379, 0.07113, 0.4104, 0.07105, 0.4103, 0.004576, 0.3162, 0.08151, 0.3162, 0.0711, 0.2849, 0.07121, 0.2846, 0.1372, 0.2922, 0.1372, 0.2929, 0.08745, 0.2944, 0.08386, 0.298, 0.08221, 0.3476, 0.07121, 0.3162, 0.0711, 0.3162, 0.08151, 0.3345, 0.08221, 0.338, 0.08387, 0.3396, 0.08745, 0.3403, 0.1372, 0.3479, 0.1372, 0.3476, 0.004646, 0.3476, 0.07121, 0.379, 0.07113, 0.3789, 0.004624, 0.06059, 0.1429, 0.06059, 0.154, 0.05831, 0.154, 0.05831, 0.1429, 0.05603, 0.154, 0.0195, 0.154, 0.0195, 0.1429, 0.05603, 0.1429, 0.3347, 0.08691, 0.3354, 0.08852, 0.3396, 0.08745, 0.338, 0.08387, 0.3332, 0.08623, 0.3347, 0.08691, 0.338, 0.08387, 0.3345, 0.08221, 0.2977, 0.08691, 0.2993, 0.08623, 0.298, 0.08221, 0.2944, 0.08386, 0.2971, 0.08852, 0.2977, 0.08691, 0.2944, 0.08386, 0.2929, 0.08745, 0.3354, 0.08852, 0.3359, 0.1373, 0.3403, 0.1372, 0.3396, 0.08745, 0.3162, 0.0857, 0.3332, 0.08623, 0.3345, 0.08221, 0.3162, 0.08151, 0.2966, 0.1373, 0.2971, 0.08852, 0.2929, 0.08745, 0.2922, 0.1372, 0.2993, 0.08623, 0.3162, 0.0857, 0.3162, 0.08151, 0.298, 0.08221, 0.08674, 0.1429, 0.08674, 0.154, 0.07366, 0.154, 0.07366, 0.1429, 0.222, 0.004567, 0.2219, 0.07107, 0.2535, 0.07114, 0.2536, 0.004613, 0.2536, 0.004613, 0.2535, 0.07114, 0.2849, 0.07121, 0.2849, 0.004644, 0.3162, 0.004643, 0.3162, 0.0711, 0.3476, 0.07121, 0.3476, 0.004646, 0.2849, 0.004644, 0.2849, 0.07121, 0.3162, 0.0711, 0.3162, 0.004643, 0.05831, 0.1429, 0.05831, 0.154, 0.05603, 0.154, 0.05603, 0.1429, 0.08902, 0.1429, 0.08902, 0.154, 0.08674, 0.154, 0.08674, 0.1429, 0.0913, 0.1429, 0.0913, 0.154, 0.08902, 0.154, 0.08902, 0.1429, 0.07366, 0.1429, 0.07366, 0.154, 0.06059, 0.154, 0.06059, 0.1429, 0.0913, 0.1429, 0.1278, 0.1429, 0.1278, 0.154, 0.0913, 0.154, 0.3543, 0.1531, 0.3255, 0.1531, 0.3246, 0.1477, 0.3542, 0.1477, 0.3543, 0.1531, 0.3542, 0.1477, 0.3846, 0.1477, 0.3837, 0.1531, 0.09611, 0.1321, 0.06595, 0.1321, 0.06595, 0.06891, 0.09611, 0.06891, 0.06595, 0.1321, 0.03533, 0.1321, 0.03533, 0.06891, 0.06595, 0.06891, 0.03533, 0.1321, 0.06595, 0.1321, 0.06595, 0.06891, 0.03533, 0.06891, 0.06595, 0.1321, 0.09611, 0.1321, 0.09611, 0.06891, 0.06595, 0.06891, 0.1263, 0.00476, 0.1263, 0.06891, 0.09611, 0.06891, 0.09611, 0.00476, 0.09611, 0.06891, 0.1263, 0.06891, 0.1263, 0.00476, 0.09611, 0.00476, 0.3813, 0.1676, 0.3813, 0.1736, 0.3638, 0.1736, 0.3638, 0.1676, 0.3577, 0.1676, 0.3577, 0.1736, 0.3088, 0.1736, 0.3088, 0.1676, 0.3638, 0.1676, 0.3638, 0.1736, 0.3607, 0.1736, 0.3607, 0.1676, 0.3577, 0.1676, 0.3577, 0.1736, 0.3607, 0.1736, 0.3607, 0.1676, 0.3607, 0.1736, 0.3638, 0.1736, 0.3638, 0.1676, 0.3607, 0.1676, 0.3607, 0.1676, 0.3607, 0.1736, 0.3577, 0.1736, 0.3577, 0.1676, 0.3638, 0.1736, 0.3813, 0.1736, 0.3813, 0.1676, 0.3638, 0.1676, 0.3813, 0.1773, 0.3638, 0.1773, 0.3638, 0.1736, 0.3813, 0.1736, 0.3577, 0.1773, 0.3607, 0.1773, 0.3607, 0.1736, 0.3577, 0.1736, 0.3088, 0.1773, 0.3577, 0.1773, 0.3577, 0.1736, 0.3088, 0.1736, 0.3638, 0.1773, 0.3607, 0.1773, 0.3607, 0.1736, 0.3638, 0.1736, 0.3607, 0.1773, 0.3577, 0.1773, 0.3577, 0.1736, 0.3607, 0.1736, 0.3607, 0.1773, 0.3638, 0.1773, 0.3638, 0.1736, 0.3607, 0.1736, 0.3577, 0.1773, 0.3088, 0.1773, 0.3088, 0.1736, 0.3577, 0.1736, 0.3638, 0.1773, 0.3813, 0.1773, 0.3813, 0.1736, 0.3638, 0.1736, 0.3577, 0.1676, 0.3088, 0.1676, 0.3088, 0.1736, 0.3577, 0.1736, 0.1263, 0.06891, 0.09611, 0.06891, 0.1046, 0.08103, 0.1082, 0.07932, 0.1263, 0.07925, 0.09611, 0.06891, 0.1263, 0.06891, 0.1263, 0.07925, 0.1082, 0.07932, 0.1046, 0.08103, 0.1029, 0.08461, 0.1028, 0.1321, 0.09611, 0.1321, 0.09611, 0.06891, 0.1046, 0.08103, 0.1046, 0.08103, 0.09611, 0.06891, 0.09611, 0.1321, 0.1028, 0.1321, 0.1029, 0.08461, 0.3015, 0.1676, 0.3088, 0.1676, 0.3088, 0.1736, 0.3015, 0.1736, 0.3015, 0.1676, 0.3015, 0.1736, 0.3088, 0.1736, 0.3088, 0.1676, 0.3015, 0.1736, 0.3015, 0.1773, 0.3088, 0.1773, 0.3088, 0.1736, 0.3015, 0.1736, 0.3088, 0.1736, 0.3088, 0.1773, 0.3015, 0.1773, 0.456, 0.08582, 0.4529, 0.08257, 0.4529, 0.0746, 0.4651, 0.07621, 0.4651, 0.08582, 0.4651, 0.07621, 0.4529, 0.0746, 0.4529, 0.08257, 0.456, 0.08582, 0.4651, 0.08582, 0.06595, 0.06891, 0.09611, 0.06891, 0.09611, 0.00476, 0.06595, 0.00476, 0.03533, 0.06891, 0.06595, 0.06891, 0.06595, 0.00476, 0.03533, 0.00476, 0.06595, 0.06891, 0.03533, 0.06891, 0.03533, 0.00476, 0.06595, 0.00476, 0.2718, 0.1736, 0.3015, 0.1736, 0.3015, 0.1676, 0.2718, 0.1676, 0.2718, 0.1736, 0.2422, 0.1736, 0.2422, 0.1676, 0.2718, 0.1676, 0.3255, 0.1531, 0.2972, 0.1531, 0.2956, 0.1477, 0.3246, 0.1477, 0.4409, 0.1531, 0.4132, 0.1531, 0.4149, 0.1477, 0.4436, 0.1477, 0.2422, 0.1736, 0.2718, 0.1736, 0.2718, 0.1676, 0.2422, 0.1676, 0.3015, 0.1736, 0.2718, 0.1736, 0.2718, 0.1676, 0.3015, 0.1676, 0.2972, 0.1531, 0.2709, 0.1531, 0.268, 0.1477, 0.2956, 0.1477, 0.4132, 0.1531, 0.3837, 0.1531, 0.3846, 0.1477, 0.4149, 0.1477, 0.09611, 0.06891, 0.06595, 0.06891, 0.06595, 0.00476, 0.09611, 0.00476, 0.2422, 0.1773, 0.2718, 0.1773, 0.2718, 0.1736, 0.2422, 0.1736, 0.3015, 0.1773, 0.2718, 0.1773, 0.2718, 0.1736, 0.3015, 0.1736, 0.2982, 0.1566, 0.272, 0.1566, 0.2709, 0.1531, 0.2972, 0.1531, 0.4122, 0.1566, 0.3832, 0.1566, 0.3837, 0.1531, 0.4132, 0.1531, 0.2718, 0.1773, 0.3015, 0.1773, 0.3015, 0.1736, 0.2718, 0.1736, 0.2718, 0.1773, 0.2422, 0.1773, 0.2422, 0.1736, 0.2718, 0.1736, 0.326, 0.1566, 0.2982, 0.1566, 0.2972, 0.1531, 0.3255, 0.1531, 0.4397, 0.1566, 0.4122, 0.1566, 0.4132, 0.1531, 0.4409, 0.1531, 0.3543, 0.1566, 0.326, 0.1566, 0.3255, 0.1531, 0.3543, 0.1531, 0.4526, 0.07116, 0.4526, 0.04251, 0.4654, 0.0409, 0.4654, 0.07277, 0.4527, 0.04258, 0.4527, 0.07108, 0.4654, 0.07268, 0.4654, 0.04098, 0.4526, 0.07116, 0.4526, 0.04251, 0.4654, 0.0409, 0.4654, 0.07277, 0.4527, 0.07108, 0.4527, 0.04258, 0.4654, 0.04098, 0.4654, 0.07268, 0.4526, 0.07116, 0.4526, 0.04251, 0.4654, 0.0409, 0.4654, 0.07277, 0.4527, 0.04258, 0.4527, 0.07108, 0.4654, 0.07268, 0.4654, 0.04098, 0.4526, 0.07116, 0.4526, 0.04251, 0.4654, 0.0409, 0.4654, 0.07277, 0.4527, 0.07108, 0.4527, 0.04258, 0.4654, 0.04098, 0.4654, 0.07268, 0.4526, 0.07116, 0.4526, 0.04251, 0.4654, 0.0409, 0.4654, 0.07277, 0.4526, 0.07116, 0.4526, 0.04251, 0.4654, 0.0409, 0.4654, 0.07277, 0.2535, 0.07114, 0.2533, 0.1371, 0.2846, 0.1372, 0.2849, 0.07121, 0.3832, 0.1566, 0.3543, 0.1566, 0.3543, 0.1531, 0.3837, 0.1531, 0.2219, 0.07107, 0.2217, 0.137, 0.2533, 0.1371, 0.2535, 0.07114, 0.379, 0.07113, 0.3792, 0.1371, 0.4106, 0.137, 0.4104, 0.07105, 0.3476, 0.07121, 0.3479, 0.1372, 0.3792, 0.1371, 0.379, 0.07113, 0.3789, 0.004624, 0.379, 0.07113, 0.4104, 0.07105, 0.4103, 0.004576, 0.3162, 0.08151, 0.3162, 0.0711, 0.2849, 0.07121, 0.2846, 0.1372, 0.2922, 0.1372, 0.2929, 0.08745, 0.2944, 0.08386, 0.298, 0.08221, 0.3476, 0.07121, 0.3162, 0.0711, 0.3162, 0.08151, 0.3345, 0.08221, 0.338, 0.08387, 0.3396, 0.08745, 0.3403, 0.1372, 0.3479, 0.1372, 0.3476, 0.004646, 0.3476, 0.07121, 0.379, 0.07113, 0.3789, 0.004624, 0.06059, 0.1429, 0.06059, 0.154, 0.05831, 0.154, 0.05831, 0.1429, 0.05603, 0.154, 0.0195, 0.154, 0.0195, 0.1429, 0.05603, 0.1429, 0.3347, 0.08691, 0.3354, 0.08852, 0.3396, 0.08745, 0.338, 0.08387, 0.3332, 0.08623, 0.3347, 0.08691, 0.338, 0.08387, 0.3345, 0.08221, 0.2977, 0.08691, 0.2993, 0.08623, 0.298, 0.08221, 0.2944, 0.08386, 0.2971, 0.08852, 0.2977, 0.08691, 0.2944, 0.08386, 0.2929, 0.08745, 0.3354, 0.08852, 0.3359, 0.1373, 0.3403, 0.1372, 0.3396, 0.08745, 0.3162, 0.0857, 0.3332, 0.08623, 0.3345, 0.08221, 0.3162, 0.08151, 0.2966, 0.1373, 0.2971, 0.08852, 0.2929, 0.08745, 0.2922, 0.1372, 0.2993, 0.08623, 0.3162, 0.0857, 0.3162, 0.08151, 0.298, 0.08221, 0.08674, 0.1429, 0.08674, 0.154, 0.07366, 0.154, 0.07366, 0.1429, 0.222, 0.004567, 0.2219, 0.07107, 0.2535, 0.07114, 0.2536, 0.004613, 0.2536, 0.004613, 0.2535, 0.07114, 0.2849, 0.07121, 0.2849, 0.004644, 0.3162, 0.004643, 0.3162, 0.0711, 0.3476, 0.07121, 0.3476, 0.004646, 0.2849, 0.004644, 0.2849, 0.07121, 0.3162, 0.0711, 0.3162, 0.004643, 0.05831, 0.1429, 0.05831, 0.154, 0.05603, 0.154, 0.05603, 0.1429, 0.08902, 0.1429, 0.08902, 0.154, 0.08674, 0.154, 0.08674, 0.1429, 0.0913, 0.1429, 0.0913, 0.154, 0.08902, 0.154, 0.08902, 0.1429, 0.07366, 0.1429, 0.07366, 0.154, 0.06059, 0.154, 0.06059, 0.1429, 0.0913, 0.1429, 0.1278, 0.1429, 0.1278, 0.154, 0.0913, 0.154, 0.3543, 0.1531, 0.3255, 0.1531, 0.3246, 0.1477, 0.3542, 0.1477, 0.3543, 0.1531, 0.3542, 0.1477, 0.3846, 0.1477, 0.3837, 0.1531, 0.09611, 0.1321, 0.06595, 0.1321, 0.06595, 0.06891, 0.09611, 0.06891, 0.06595, 0.1321, 0.03533, 0.1321, 0.03533, 0.06891, 0.06595, 0.06891, 0.03533, 0.1321, 0.06595, 0.1321, 0.06595, 0.06891, 0.03533, 0.06891, 0.06595, 0.1321, 0.09611, 0.1321, 0.09611, 0.06891, 0.06595, 0.06891, 0.1263, 0.00476, 0.1263, 0.06891, 0.09611, 0.06891, 0.09611, 0.00476, 0.09611, 0.06891, 0.1263, 0.06891, 0.1263, 0.00476, 0.09611, 0.00476, 0.3813, 0.1676, 0.3813, 0.1736, 0.3638, 0.1736, 0.3638, 0.1676, 0.3577, 0.1676, 0.3577, 0.1736, 0.3088, 0.1736, 0.3088, 0.1676, 0.3638, 0.1676, 0.3638, 0.1736, 0.3607, 0.1736, 0.3607, 0.1676, 0.3577, 0.1676, 0.3577, 0.1736, 0.3607, 0.1736, 0.3607, 0.1676, 0.3607, 0.1736, 0.3638, 0.1736, 0.3638, 0.1676, 0.3607, 0.1676, 0.3607, 0.1676, 0.3607, 0.1736, 0.3577, 0.1736, 0.3577, 0.1676, 0.3638, 0.1736, 0.3813, 0.1736, 0.3813, 0.1676, 0.3638, 0.1676, 0.3813, 0.1773, 0.3638, 0.1773, 0.3638, 0.1736, 0.3813, 0.1736, 0.3577, 0.1773, 0.3607, 0.1773, 0.3607, 0.1736, 0.3577, 0.1736, 0.3088, 0.1773, 0.3577, 0.1773, 0.3577, 0.1736, 0.3088, 0.1736, 0.3638, 0.1773, 0.3607, 0.1773, 0.3607, 0.1736, 0.3638, 0.1736, 0.3607, 0.1773, 0.3577, 0.1773, 0.3577, 0.1736, 0.3607, 0.1736, 0.3607, 0.1773, 0.3638, 0.1773, 0.3638, 0.1736, 0.3607, 0.1736, 0.3577, 0.1773, 0.3088, 0.1773, 0.3088, 0.1736, 0.3577, 0.1736, 0.3638, 0.1773, 0.3813, 0.1773, 0.3813, 0.1736, 0.3638, 0.1736, 0.3577, 0.1676, 0.3088, 0.1676, 0.3088, 0.1736, 0.3577, 0.1736, 0.1263, 0.06891, 0.09611, 0.06891, 0.1046, 0.08103, 0.1082, 0.07932, 0.1263, 0.07925, 0.09611, 0.06891, 0.1263, 0.06891, 0.1263, 0.07925, 0.1082, 0.07932, 0.1046, 0.08103, 0.1029, 0.08461, 0.1028, 0.1321, 0.09611, 0.1321, 0.09611, 0.06891, 0.1046, 0.08103, 0.1046, 0.08103, 0.09611, 0.06891, 0.09611, 0.1321, 0.1028, 0.1321, 0.1029, 0.08461, 0.3015, 0.1676, 0.3088, 0.1676, 0.3088, 0.1736, 0.3015, 0.1736, 0.3015, 0.1676, 0.3015, 0.1736, 0.3088, 0.1736, 0.3088, 0.1676, 0.3015, 0.1736, 0.3015, 0.1773, 0.3088, 0.1773, 0.3088, 0.1736, 0.3015, 0.1736, 0.3088, 0.1736, 0.3088, 0.1773, 0.3015, 0.1773, 0.456, 0.08582, 0.4529, 0.08257, 0.4529, 0.0746, 0.4651, 0.07621, 0.4651, 0.08582, 0.4651, 0.07621, 0.4529, 0.0746, 0.4529, 0.08257, 0.456, 0.08582, 0.4651, 0.08582])
me_cylinder.materials.append(mat_m)
me_cylinder.update()

# ---- objects
ob_mesh = bpy.data.objects.new('mesh', me_cylinder)

# ---- transforms, parenting, visibility, modifiers, constraints
ob_mesh.location = (0.0, 0.0, 0.0)
ob_mesh.color = (0.8, 0.8, 0.8, 1.0)
_m = ob_mesh.modifiers.new('Auto Smooth', 'NODES')
_m.node_group = ng_auto_smooth
_gi = [s.identifier for s in ng_auto_smooth.interface.items_tree if s.item_type == 'SOCKET' and s.in_out == 'INPUT']
_m[_gi[1]] = 1.047  # Angle

# ---- collection membership
col_collection.objects.link(ob_mesh)

# ---- scene / render settings (as saved in the file)
scene.frame_start = 1; scene.frame_end = 250; scene.frame_set(1)
scene.render.engine = 'CYCLES'
scene.cycles.sampling_pattern = 'TABULATED_SOBOL'
scene.cycles.use_light_tree = False
scene.cycles.bake_type = 'AO'
scene.view_settings.view_transform = 'Filmic'
bpy.context.view_layer.update()

# ---- added for rendering (the .blend has no active camera and no usable light): camera, sun
cam_auto = bpy.data.cameras.new('AutoCamera')
cam_auto.lens = 50.0
cam_auto.sensor_width = 36.0
cam_auto.clip_end = 1000.0
ob_auto_camera = bpy.data.objects.new('AutoCamera', cam_auto)
scene.collection.objects.link(ob_auto_camera)
ob_auto_camera.location = (3.50984, -4.21181, 2.80787)
ob_auto_camera.rotation_euler = (1.09748, -7.21219e-08, 0.694738)
scene.camera = ob_auto_camera
light_auto_sun = bpy.data.lights.new('AutoSun', 'SUN')
light_auto_sun.energy = 3.0
light_auto_sun.angle = 0.0523599
ob_auto_sun = bpy.data.objects.new('AutoSun', light_auto_sun)
scene.collection.objects.link(ob_auto_sun)
ob_auto_sun.rotation_euler = (0.872665, 0.174533, 0.523599)
bpy.context.view_layer.update()
